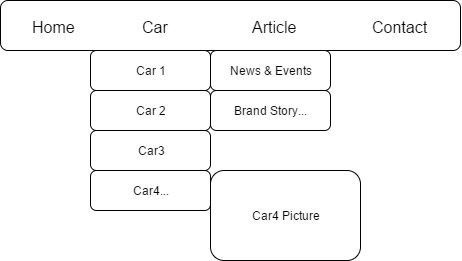

The diagram above was exported from draw.io. Its source (the exported page's mxGraphModel, read from the mxfile embedded in the PNG):
<mxGraphModel dx="601" dy="264" grid="1" gridSize="10" guides="1" tooltips="1" connect="1" arrows="1" fold="1" page="1" pageScale="1" pageWidth="826" pageHeight="1169" background="#ffffff" math="0" shadow="0">
  <root>
    <mxCell id="0" />
    <mxCell id="1" parent="0" />
    <mxCell id="6" value="" style="rounded=1;whiteSpace=wrap;html=1;fillColor=none;" vertex="1" parent="1">
      <mxGeometry x="230" y="60" width="460" height="50" as="geometry" />
    </mxCell>
    <mxCell id="7" value="&lt;font style=&quot;font-size: 16px&quot;&gt;Home&lt;/font&gt;&lt;div&gt;&lt;br&gt;&lt;/div&gt;" style="text;html=1;resizable=0;points=[];autosize=1;align=left;verticalAlign=top;spacingTop=-4;" vertex="1" parent="1">
      <mxGeometry x="260" y="75" width="60" height="30" as="geometry" />
    </mxCell>
    <mxCell id="8" value="&lt;font style=&quot;font-size: 16px&quot;&gt;Car&lt;/font&gt;" style="text;html=1;resizable=0;points=[];autosize=1;align=left;verticalAlign=top;spacingTop=-4;" vertex="1" parent="1">
      <mxGeometry x="370" y="75" width="40" height="20" as="geometry" />
    </mxCell>
    <mxCell id="9" value="&lt;font style=&quot;font-size: 16px&quot;&gt;Article&lt;/font&gt;" style="text;html=1;resizable=0;points=[];autosize=1;align=left;verticalAlign=top;spacingTop=-4;" vertex="1" parent="1">
      <mxGeometry x="480" y="75" width="60" height="20" as="geometry" />
    </mxCell>
    <mxCell id="10" value="&lt;font style=&quot;font-size: 16px&quot;&gt;Contact&lt;/font&gt;" style="text;html=1;resizable=0;points=[];autosize=1;align=left;verticalAlign=top;spacingTop=-4;" vertex="1" parent="1">
      <mxGeometry x="600" y="75" width="70" height="20" as="geometry" />
    </mxCell>
    <mxCell id="30" value="Car 1" style="rounded=1;whiteSpace=wrap;html=1;fillColor=none;" vertex="1" parent="1">
      <mxGeometry x="320" y="110" width="120" height="40" as="geometry" />
    </mxCell>
    <mxCell id="31" value="Car 2" style="rounded=1;whiteSpace=wrap;html=1;fillColor=none;" vertex="1" parent="1">
      <mxGeometry x="320" y="150" width="120" height="40" as="geometry" />
    </mxCell>
    <mxCell id="32" value="Car3" style="rounded=1;whiteSpace=wrap;html=1;fillColor=none;" vertex="1" parent="1">
      <mxGeometry x="320" y="190" width="120" height="40" as="geometry" />
    </mxCell>
    <mxCell id="33" value="News &amp;amp; Events" style="rounded=1;whiteSpace=wrap;html=1;fillColor=none;" vertex="1" parent="1">
      <mxGeometry x="440" y="110" width="120" height="40" as="geometry" />
    </mxCell>
    <mxCell id="34" value="Brand Story..." style="rounded=1;whiteSpace=wrap;html=1;fillColor=none;" vertex="1" parent="1">
      <mxGeometry x="440" y="150" width="120" height="40" as="geometry" />
    </mxCell>
    <mxCell id="35" value="Car4..." style="rounded=1;whiteSpace=wrap;html=1;fillColor=none;" vertex="1" parent="1">
      <mxGeometry x="320" y="230" width="120" height="40" as="geometry" />
    </mxCell>
    <mxCell id="36" value="Car4 Picture" style="rounded=1;whiteSpace=wrap;html=1;fillColor=none;" vertex="1" parent="1">
      <mxGeometry x="440" y="230" width="150" height="90" as="geometry" />
    </mxCell>
  </root>
</mxGraphModel>